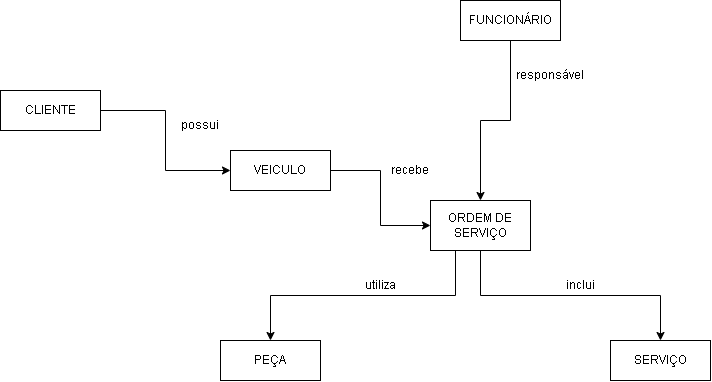

The diagram above was exported from draw.io. Its source (the exported page's mxGraphModel, read from the mxfile embedded in the PNG):
<mxGraphModel dx="985" dy="638" grid="1" gridSize="10" guides="1" tooltips="1" connect="1" arrows="1" fold="1" page="1" pageScale="1" pageWidth="827" pageHeight="1169" math="0" shadow="0">
  <root>
    <mxCell id="0" />
    <mxCell id="1" parent="0" />
    <mxCell id="ja3S6IPjMZJTaFF5ybNB-4" edge="1" parent="1" source="ja3S6IPjMZJTaFF5ybNB-2" style="edgeStyle=orthogonalEdgeStyle;rounded=0;orthogonalLoop=1;jettySize=auto;html=1;entryX=0;entryY=0.5;entryDx=0;entryDy=0;" target="ja3S6IPjMZJTaFF5ybNB-3">
      <mxGeometry relative="1" as="geometry" />
    </mxCell>
    <mxCell id="ja3S6IPjMZJTaFF5ybNB-2" parent="1" style="whiteSpace=wrap;html=1;align=center;" value="CLIENTE" vertex="1">
      <mxGeometry height="40" width="100" x="20" y="120" as="geometry" />
    </mxCell>
    <mxCell id="ja3S6IPjMZJTaFF5ybNB-6" edge="1" parent="1" source="ja3S6IPjMZJTaFF5ybNB-3" style="edgeStyle=orthogonalEdgeStyle;rounded=0;orthogonalLoop=1;jettySize=auto;html=1;entryX=0;entryY=0.5;entryDx=0;entryDy=0;" target="ja3S6IPjMZJTaFF5ybNB-5">
      <mxGeometry relative="1" as="geometry">
        <mxPoint x="560" y="140" as="targetPoint" />
      </mxGeometry>
    </mxCell>
    <mxCell id="ja3S6IPjMZJTaFF5ybNB-3" parent="1" style="whiteSpace=wrap;html=1;align=center;" value="VEICULO" vertex="1">
      <mxGeometry height="40" width="100" x="250" y="180" as="geometry" />
    </mxCell>
    <mxCell id="ja3S6IPjMZJTaFF5ybNB-15" edge="1" parent="1" source="ja3S6IPjMZJTaFF5ybNB-5" style="edgeStyle=orthogonalEdgeStyle;rounded=0;orthogonalLoop=1;jettySize=auto;html=1;exitX=0.25;exitY=1;exitDx=0;exitDy=0;" target="ja3S6IPjMZJTaFF5ybNB-14">
      <mxGeometry relative="1" as="geometry" />
    </mxCell>
    <mxCell id="ja3S6IPjMZJTaFF5ybNB-23" edge="1" parent="1" source="ja3S6IPjMZJTaFF5ybNB-5" style="edgeStyle=orthogonalEdgeStyle;rounded=0;orthogonalLoop=1;jettySize=auto;html=1;exitX=0.5;exitY=1;exitDx=0;exitDy=0;entryX=0.5;entryY=0;entryDx=0;entryDy=0;" target="ja3S6IPjMZJTaFF5ybNB-9">
      <mxGeometry relative="1" as="geometry" />
    </mxCell>
    <mxCell id="ja3S6IPjMZJTaFF5ybNB-5" parent="1" style="whiteSpace=wrap;html=1;align=center;" value="ORDEM DE SERVIÇO" vertex="1">
      <mxGeometry height="50" width="100" x="450" y="230" as="geometry" />
    </mxCell>
    <mxCell id="ja3S6IPjMZJTaFF5ybNB-7" parent="1" style="text;html=1;whiteSpace=wrap;strokeColor=none;fillColor=none;align=center;verticalAlign=middle;rounded=0;" value="possui" vertex="1">
      <mxGeometry height="30" width="60" x="190" y="140" as="geometry" />
    </mxCell>
    <mxCell id="ja3S6IPjMZJTaFF5ybNB-8" parent="1" style="text;html=1;whiteSpace=wrap;strokeColor=none;fillColor=none;align=center;verticalAlign=middle;rounded=0;" value="recebe" vertex="1">
      <mxGeometry height="30" width="60" x="400" y="185" as="geometry" />
    </mxCell>
    <mxCell id="ja3S6IPjMZJTaFF5ybNB-9" parent="1" style="whiteSpace=wrap;html=1;align=center;" value="SERVIÇO" vertex="1">
      <mxGeometry height="40" width="100" x="630" y="370" as="geometry" />
    </mxCell>
    <mxCell id="ja3S6IPjMZJTaFF5ybNB-12" parent="1" style="text;html=1;whiteSpace=wrap;strokeColor=none;fillColor=none;align=center;verticalAlign=middle;rounded=0;" value="inclui" vertex="1">
      <mxGeometry height="30" width="60" x="570" y="300" as="geometry" />
    </mxCell>
    <mxCell id="ja3S6IPjMZJTaFF5ybNB-14" parent="1" style="whiteSpace=wrap;html=1;align=center;" value="PEÇA" vertex="1">
      <mxGeometry height="40" width="100" x="240" y="370" as="geometry" />
    </mxCell>
    <mxCell id="ja3S6IPjMZJTaFF5ybNB-16" parent="1" style="text;html=1;whiteSpace=wrap;strokeColor=none;fillColor=none;align=center;verticalAlign=middle;rounded=0;" value="utiliza" vertex="1">
      <mxGeometry height="30" width="60" x="370" y="300" as="geometry" />
    </mxCell>
    <mxCell id="ja3S6IPjMZJTaFF5ybNB-21" edge="1" parent="1" source="ja3S6IPjMZJTaFF5ybNB-17" style="edgeStyle=orthogonalEdgeStyle;rounded=0;orthogonalLoop=1;jettySize=auto;html=1;exitX=0.5;exitY=1;exitDx=0;exitDy=0;entryX=0.5;entryY=0;entryDx=0;entryDy=0;" target="ja3S6IPjMZJTaFF5ybNB-5">
      <mxGeometry relative="1" as="geometry" />
    </mxCell>
    <mxCell id="ja3S6IPjMZJTaFF5ybNB-17" parent="1" style="whiteSpace=wrap;html=1;align=center;" value="FUNCIONÁRIO" vertex="1">
      <mxGeometry height="40" width="100" x="480" y="30" as="geometry" />
    </mxCell>
    <mxCell id="ja3S6IPjMZJTaFF5ybNB-19" parent="1" style="text;html=1;whiteSpace=wrap;strokeColor=none;fillColor=none;align=center;verticalAlign=middle;rounded=0;" value="responsável" vertex="1">
      <mxGeometry height="30" width="60" x="540" y="90" as="geometry" />
    </mxCell>
  </root>
</mxGraphModel>